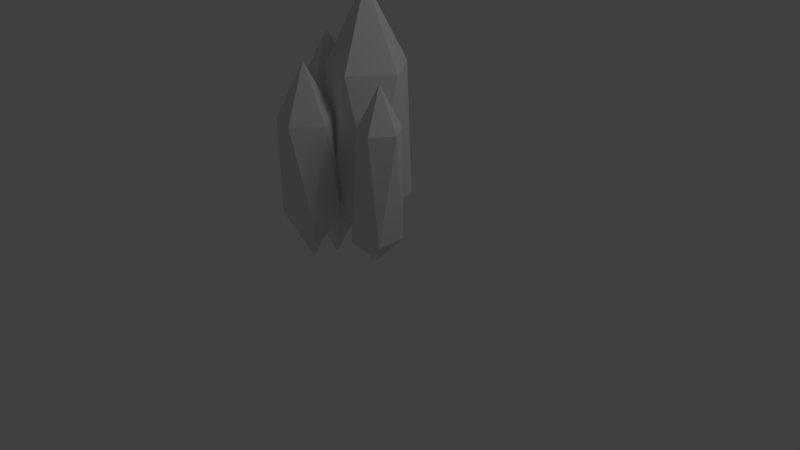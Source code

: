 # Source: Energy.blend  (saved by Blender 2.63.0; exported with 4.5.12 LTS)
import bpy
from mathutils import Matrix  # noqa: F401  (used for matrix-valued properties, if any)

bpy.ops.wm.read_factory_settings(use_empty=True)
scene = bpy.context.scene
scene.name = 'Scene'

# ---- collections
col_collection_1 = bpy.data.collections.new('Collection 1'); scene.collection.children.link(col_collection_1)

# ---- materials (node trees are filled in below, after node groups)
mat_material = bpy.data.materials.new('Material')
mat_material.alpha_threshold = 0.0
mat_material.use_transparent_shadow = False
mat_material.roughness = 0.5
mat_material.line_color = (0.0, 0.0, 0.0, 1.0)

# ---- material node trees

# ---- world
world_world = bpy.data.worlds.new('World'); scene.world = world_world
world_world.color = (0.05088, 0.05088, 0.05088)
world_world.use_sun_shadow = False
world_world.sun_shadow_jitter_overblur = 0.0
world_world.cycles.sampling_method = 'MANUAL'
world_world.cycles.sample_map_resolution = 256

# ---- cameras
cam_camera = bpy.data.cameras.new('Camera')
cam_camera.clip_end = 100.0
cam_camera.lens = 35.0
cam_camera.sensor_width = 32.0
cam_camera.sensor_height = 18.0
cam_camera.ortho_scale = 7.314
cam_camera.dof.focus_distance = 0.0
cam_camera.dof.aperture_fstop = 128.0

# ---- lights
light_lamp = bpy.data.lights.new('Lamp', 'POINT')
light_lamp.transmission_factor = 0.0
light_lamp.cutoff_distance = 30.0
light_lamp.energy = 100.0
light_lamp.shadow_buffer_clip_start = 1.001
light_lamp.shadow_soft_size = 1.0
light_lamp.shadow_maximum_resolution = 0.006
light_lamp.use_absolute_resolution = True
light_lamp.cycles.use_multiple_importance_sampling = False

# ---- meshes
me_icosphere = bpy.data.meshes.new('Icosphere')
me_icosphere.from_pydata([(-0.04057, 0.0218, -0.1215), (0.3735, -0.2791, 0.8686), (-0.1987, -0.465, 0.8686), (-0.5524, 0.0218, 0.8686), (-0.1987, 0.5086, 0.8686), (0.3735, 0.3227, 0.8686), (0.1176, -0.465, 2.471), (-0.4547, -0.2791, 2.471), (-0.4547, 0.3227, 2.471), (0.1176, 0.5086, 2.471), (0.4713, 0.0218, 2.471), (-0.04057, 0.0218, 3.461), (-0.6789, -0.05198, -0.1918), (-0.331, -0.3047, 0.64), (-0.8117, -0.4609, 0.64), (-1.109, -0.05198, 0.64), (-0.8117, 0.357, 0.64), (-0.331, 0.2008, 0.64), (-0.546, -0.4609, 1.986), (-1.027, -0.3047, 1.986), (-1.027, 0.2008, 1.986), (-0.546, 0.357, 1.986), (-0.2489, -0.05198, 1.986), (-0.6789, -0.05198, 2.818), (-0.3188, -0.7064, 0.1193), (-0.02985, -0.9163, 0.8101), (-0.4291, -1.046, 0.8101), (-0.6759, -0.7064, 0.8101), (-0.4291, -0.3667, 0.8101), (-0.02985, -0.4965, 0.8101), (-0.2084, -1.046, 1.928), (-0.6077, -0.9163, 1.928), (-0.6077, -0.4965, 1.928), (-0.2084, -0.3667, 1.928), (0.03836, -0.7064, 1.928), (-0.3188, -0.7064, 2.619), (0.4253, -0.3179, 0.1922), (0.6887, -0.5094, 0.5241), (0.3246, -0.6277, 0.5241), (0.09963, -0.3179, 0.5241), (0.3246, -0.008249, 0.5241), (0.6887, -0.1265, 0.5241), (0.7141, -0.6613, 1.955), (0.4087, -0.5621, 1.955), (0.4087, -0.2409, 1.955), (0.7141, -0.1417, 1.955), (0.9029, -0.4015, 1.955), (0.6297, -0.4015, 2.483)], [], [(0, 1, 2), (1, 0, 5), (0, 2, 3), (0, 3, 4), (0, 4, 5), (1, 5, 10), (2, 1, 6), (3, 2, 7), (4, 3, 8), (5, 4, 9), (1, 10, 6), (2, 6, 7), (3, 7, 8), (4, 8, 9), (5, 9, 10), (6, 10, 11), (7, 6, 11), (8, 7, 11), (9, 8, 11), (10, 9, 11), (12, 13, 14), (13, 12, 17), (12, 14, 15), (12, 15, 16), (12, 16, 17), (13, 17, 22), (14, 13, 18), (15, 14, 19), (16, 15, 20), (17, 16, 21), (13, 22, 18), (14, 18, 19), (15, 19, 20), (16, 20, 21), (17, 21, 22), (18, 22, 23), (19, 18, 23), (20, 19, 23), (21, 20, 23), (22, 21, 23), (24, 25, 26), (25, 24, 29), (24, 26, 27), (24, 27, 28), (24, 28, 29), (25, 29, 34), (26, 25, 30), (27, 26, 31), (28, 27, 32), (29, 28, 33), (25, 34, 30), (26, 30, 31), (27, 31, 32), (28, 32, 33), (29, 33, 34), (30, 34, 35), (31, 30, 35), (32, 31, 35), (33, 32, 35), (34, 33, 35), (36, 37, 38), (37, 36, 41), (36, 38, 39), (36, 39, 40), (36, 40, 41), (37, 41, 46), (38, 37, 42), (39, 38, 43), (40, 39, 44), (41, 40, 45), (37, 46, 42), (38, 42, 43), (39, 43, 44), (40, 44, 45), (41, 45, 46), (42, 46, 47), (43, 42, 47), (44, 43, 47), (45, 44, 47), (46, 45, 47)])
_uv = me_icosphere.uv_layers.new(name='UVMap')
_uv.uv.foreach_set('vector', [0.4373, 0.04137, 0.464, 0.2581, 0.3422, 0.2939, 0.464, 0.2581, 0.4373, 0.04137, 0.5909, 0.2633, 0.1371, 0.04137, 0.2473, 0.3022, 0.09361, 0.3212, 0.6346, 0.04137, 0.7448, 0.3022, 0.5911, 0.3212, 0.7451, 0.04137, 0.8987, 0.2633, 0.7718, 0.2581, 0.464, 0.2581, 0.5909, 0.2633, 0.5908, 0.653, 0.3422, 0.2939, 0.464, 0.2581, 0.437, 0.6719, 0.09361, 0.3212, 0.2473, 0.3022, 0.2203, 0.716, 0.5911, 0.3212, 0.7448, 0.3022, 0.7178, 0.716, 0.7718, 0.2581, 0.8987, 0.2633, 0.8986, 0.653, 0.464, 0.2581, 0.5908, 0.653, 0.437, 0.6719, 0.2473, 0.3022, 0.3422, 0.6802, 0.2203, 0.716, 0.09361, 0.3212, 0.2203, 0.716, 0.09345, 0.7109, 0.5911, 0.3212, 0.7178, 0.716, 0.5909, 0.7109, 0.7718, 0.2581, 0.8986, 0.653, 0.7448, 0.6719, 0.437, 0.6719, 0.5908, 0.653, 0.5473, 0.9328, 0.2203, 0.716, 0.3422, 0.6802, 0.2471, 0.9328, 0.09345, 0.7109, 0.2203, 0.716, 0.2471, 0.9328, 0.5909, 0.7109, 0.7178, 0.716, 0.7446, 0.9328, 0.7448, 0.6719, 0.8986, 0.653, 0.8551, 0.9328, 0.4373, 0.04137, 0.464, 0.2581, 0.3422, 0.2939, 0.464, 0.2581, 0.4373, 0.04137, 0.5909, 0.2633, 0.1371, 0.04137, 0.2473, 0.3022, 0.09361, 0.3212, 0.6346, 0.04137, 0.7448, 0.3022, 0.5911, 0.3212, 0.7451, 0.04137, 0.8987, 0.2633, 0.7718, 0.2581, 0.464, 0.2581, 0.5909, 0.2633, 0.5908, 0.653, 0.3422, 0.2939, 0.464, 0.2581, 0.437, 0.6719, 0.09361, 0.3212, 0.2473, 0.3022, 0.2203, 0.716, 0.5911, 0.3212, 0.7448, 0.3022, 0.7178, 0.716, 0.7718, 0.2581, 0.8987, 0.2633, 0.8986, 0.653, 0.464, 0.2581, 0.5908, 0.653, 0.437, 0.6719, 0.2473, 0.3022, 0.3422, 0.6802, 0.2203, 0.716, 0.09361, 0.3212, 0.2203, 0.716, 0.09345, 0.7109, 0.5911, 0.3212, 0.7178, 0.716, 0.5909, 0.7109, 0.7718, 0.2581, 0.8986, 0.653, 0.7448, 0.6719, 0.437, 0.6719, 0.5908, 0.653, 0.5473, 0.9328, 0.2203, 0.716, 0.3422, 0.6802, 0.2471, 0.9328, 0.09345, 0.7109, 0.2203, 0.716, 0.2471, 0.9328, 0.5909, 0.7109, 0.7178, 0.716, 0.7446, 0.9328, 0.7448, 0.6719, 0.8986, 0.653, 0.8551, 0.9328, 0.4373, 0.04137, 0.464, 0.2581, 0.3422, 0.2939, 0.464, 0.2581, 0.4373, 0.04137, 0.5909, 0.2633, 0.1371, 0.04137, 0.2473, 0.3022, 0.09361, 0.3212, 0.6346, 0.04137, 0.7448, 0.3022, 0.5911, 0.3212, 0.7451, 0.04137, 0.8987, 0.2633, 0.7718, 0.2581, 0.464, 0.2581, 0.5909, 0.2633, 0.5908, 0.653, 0.3422, 0.2939, 0.464, 0.2581, 0.437, 0.6719, 0.09361, 0.3212, 0.2473, 0.3022, 0.2203, 0.716, 0.5911, 0.3212, 0.7448, 0.3022, 0.7178, 0.716, 0.7718, 0.2581, 0.8987, 0.2633, 0.8986, 0.653, 0.464, 0.2581, 0.5908, 0.653, 0.437, 0.6719, 0.2473, 0.3022, 0.3422, 0.6802, 0.2203, 0.716, 0.09361, 0.3212, 0.2203, 0.716, 0.09345, 0.7109, 0.5911, 0.3212, 0.7178, 0.716, 0.5909, 0.7109, 0.7718, 0.2581, 0.8986, 0.653, 0.7448, 0.6719, 0.437, 0.6719, 0.5908, 0.653, 0.5473, 0.9328, 0.2203, 0.716, 0.3422, 0.6802, 0.2471, 0.9328, 0.09345, 0.7109, 0.2203, 0.716, 0.2471, 0.9328, 0.5909, 0.7109, 0.7178, 0.716, 0.7446, 0.9328, 0.7448, 0.6719, 0.8986, 0.653, 0.8551, 0.9328, 0.4373, 0.04137, 0.464, 0.2581, 0.3422, 0.2939, 0.464, 0.2581, 0.4373, 0.04137, 0.5909, 0.2633, 0.1371, 0.04137, 0.2473, 0.3022, 0.09361, 0.3212, 0.6346, 0.04137, 0.7448, 0.3022, 0.5911, 0.3212, 0.7451, 0.04137, 0.8987, 0.2633, 0.7718, 0.2581, 0.464, 0.2581, 0.5909, 0.2633, 0.5908, 0.653, 0.3422, 0.2939, 0.464, 0.2581, 0.437, 0.6719, 0.09361, 0.3212, 0.2473, 0.3022, 0.2203, 0.716, 0.5911, 0.3212, 0.7448, 0.3022, 0.7178, 0.716, 0.7718, 0.2581, 0.8987, 0.2633, 0.8986, 0.653, 0.464, 0.2581, 0.5908, 0.653, 0.437, 0.6719, 0.2473, 0.3022, 0.3422, 0.6802, 0.2203, 0.716, 0.09361, 0.3212, 0.2203, 0.716, 0.09345, 0.7109, 0.5911, 0.3212, 0.7178, 0.716, 0.5909, 0.7109, 0.7718, 0.2581, 0.8986, 0.653, 0.7448, 0.6719, 0.437, 0.6719, 0.5908, 0.653, 0.5473, 0.9328, 0.2203, 0.716, 0.3422, 0.6802, 0.2471, 0.9328, 0.09345, 0.7109, 0.2203, 0.716, 0.2471, 0.9328, 0.5909, 0.7109, 0.7178, 0.716, 0.7446, 0.9328, 0.7448, 0.6719, 0.8986, 0.653, 0.8551, 0.9328])
me_icosphere.materials.append(mat_material)
me_icosphere.use_remesh_preserve_volume = False
me_icosphere.use_remesh_preserve_attributes = False
me_icosphere.use_mirror_vertex_groups = False
me_icosphere.update()

# ---- objects
ob_icosphere = bpy.data.objects.new('Icosphere', me_icosphere)
ob_lamp = bpy.data.objects.new('Lamp', light_lamp)
ob_camera = bpy.data.objects.new('Camera', cam_camera)

# ---- transforms, parenting, visibility, modifiers, constraints
ob_icosphere.location = (0.0, 0.0, 0.0)
ob_icosphere.lineart.crease_threshold = 0.0
ob_lamp.location = (4.076, 1.005, 5.904)
ob_lamp.rotation_euler = (0.6503, 0.05522, 1.866)
ob_lamp.lock_rotations_4d = False
ob_lamp.empty_display_type = 'ARROWS'
ob_lamp.color = (0.0, 0.0, 0.0, 0.0)
ob_lamp.lineart.crease_threshold = 0.0
ob_camera.location = (7.481, -6.508, 5.344)
ob_camera.rotation_euler = (1.109, 0.01082, 0.8149)
ob_camera.lock_rotations_4d = False
ob_camera.empty_display_type = 'ARROWS'
ob_camera.color = (0.0, 0.0, 0.0, 0.0)
ob_camera.display_type = 'WIRE'
ob_camera.lineart.crease_threshold = 0.0

# ---- collection membership
col_collection_1.objects.link(ob_icosphere)
col_collection_1.objects.link(ob_lamp)
col_collection_1.objects.link(ob_camera)

# ---- scene / render settings (as saved in the file)
scene.camera = ob_camera
scene.frame_start = 1; scene.frame_end = 250; scene.frame_set(1)
scene.render.engine = 'BLENDER_EEVEE_NEXT'
scene.render.image_settings.color_mode = 'RGB'
scene.render.image_settings.compression = 90
scene.render.resolution_percentage = 50
scene.render.dither_intensity = 0.0
scene.render.bake_margin = 2
scene.render.bake_bias = 0.0
scene.cycles.use_denoising = False
scene.cycles.samples = 10
scene.cycles.sampling_pattern = 'TABULATED_SOBOL'
scene.cycles.light_sampling_threshold = 0.0
scene.cycles.use_adaptive_sampling = False
scene.cycles.use_light_tree = False
scene.cycles.blur_glossy = 0.0
scene.cycles.volume_bounces = 1
scene.cycles.pixel_filter_type = 'GAUSSIAN'
scene.cycles.sample_clamp_indirect = 0.0
scene.view_settings.view_transform = 'Standard'
bpy.context.view_layer.update()
